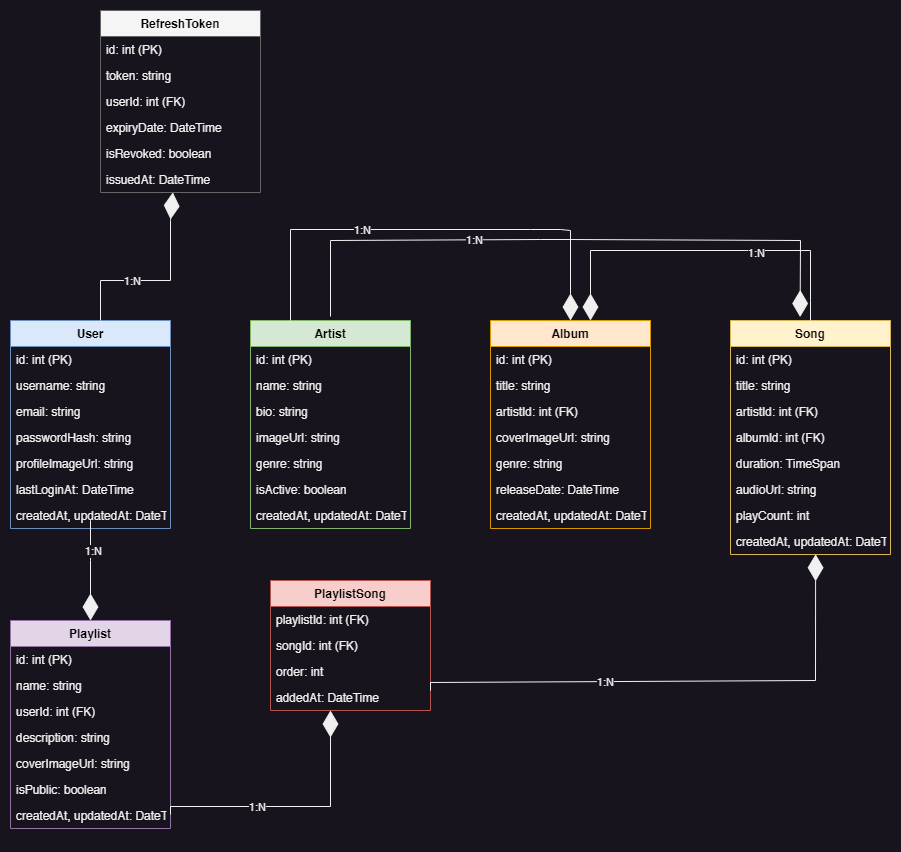

The diagram above was exported from draw.io. Its source (the exported page's mxGraphModel, read from the mxfile embedded in the PNG):
<mxGraphModel dx="2049" dy="2363" grid="1" gridSize="10" guides="1" tooltips="1" connect="1" arrows="1" fold="1" page="1" pageScale="1" pageWidth="827" pageHeight="1169" math="0" shadow="0">
  <root>
    <mxCell id="WIyWlLk6GJQsqaUBKTNV-0" />
    <mxCell id="WIyWlLk6GJQsqaUBKTNV-1" parent="WIyWlLk6GJQsqaUBKTNV-0" />
    <mxCell id="user" value="User" style="swimlane;fontStyle=1;align=center;verticalAlign=top;childLayout=stackLayout;horizontal=1;startSize=26;horizontalStack=0;resizeParent=1;resizeParentMax=0;resizeLast=0;collapsible=1;marginBottom=0;fillColor=#dae8fc;strokeColor=#6c8ebf;fontColor=#000000;" parent="WIyWlLk6GJQsqaUBKTNV-1" vertex="1">
      <mxGeometry x="450" y="-10" width="160" height="208" as="geometry">
        <mxRectangle x="230" y="140" width="160" height="26" as="alternateBounds" />
      </mxGeometry>
    </mxCell>
    <mxCell id="user_id" value="id: int (PK)" style="text;strokeColor=none;fillColor=none;align=left;verticalAlign=top;spacingLeft=4;spacingRight=4;overflow=hidden;rotatable=0;points=[[0,0.5],[1,0.5]];portConstraint=eastwest;" parent="user" vertex="1">
      <mxGeometry y="26" width="160" height="26" as="geometry" />
    </mxCell>
    <mxCell id="user_username" value="username: string" style="text;strokeColor=none;fillColor=none;align=left;verticalAlign=top;spacingLeft=4;spacingRight=4;overflow=hidden;rotatable=0;points=[[0,0.5],[1,0.5]];portConstraint=eastwest;" parent="user" vertex="1">
      <mxGeometry y="52" width="160" height="26" as="geometry" />
    </mxCell>
    <mxCell id="user_email" value="email: string" style="text;strokeColor=none;fillColor=none;align=left;verticalAlign=top;spacingLeft=4;spacingRight=4;overflow=hidden;rotatable=0;points=[[0,0.5],[1,0.5]];portConstraint=eastwest;" parent="user" vertex="1">
      <mxGeometry y="78" width="160" height="26" as="geometry" />
    </mxCell>
    <mxCell id="user_password" value="passwordHash: string" style="text;strokeColor=none;fillColor=none;align=left;verticalAlign=top;spacingLeft=4;spacingRight=4;overflow=hidden;rotatable=0;points=[[0,0.5],[1,0.5]];portConstraint=eastwest;" parent="user" vertex="1">
      <mxGeometry y="104" width="160" height="26" as="geometry" />
    </mxCell>
    <mxCell id="user_profile" value="profileImageUrl: string" style="text;strokeColor=none;fillColor=none;align=left;verticalAlign=top;spacingLeft=4;spacingRight=4;overflow=hidden;rotatable=0;points=[[0,0.5],[1,0.5]];portConstraint=eastwest;" parent="user" vertex="1">
      <mxGeometry y="130" width="160" height="26" as="geometry" />
    </mxCell>
    <mxCell id="user_lastlogin" value="lastLoginAt: DateTime" style="text;strokeColor=none;fillColor=none;align=left;verticalAlign=top;spacingLeft=4;spacingRight=4;overflow=hidden;rotatable=0;points=[[0,0.5],[1,0.5]];portConstraint=eastwest;" parent="user" vertex="1">
      <mxGeometry y="156" width="160" height="26" as="geometry" />
    </mxCell>
    <mxCell id="user_timestamps" value="createdAt, updatedAt: DateTime" style="text;strokeColor=none;fillColor=none;align=left;verticalAlign=top;spacingLeft=4;spacingRight=4;overflow=hidden;rotatable=0;points=[[0,0.5],[1,0.5]];portConstraint=eastwest;" parent="user" vertex="1">
      <mxGeometry y="182" width="160" height="26" as="geometry" />
    </mxCell>
    <mxCell id="artist" value="Artist" style="swimlane;fontStyle=1;align=center;verticalAlign=top;childLayout=stackLayout;horizontal=1;startSize=26;horizontalStack=0;resizeParent=1;resizeParentMax=0;resizeLast=0;collapsible=1;marginBottom=0;fillColor=#d5e8d4;strokeColor=#82b366;fontColor=#000000;" parent="WIyWlLk6GJQsqaUBKTNV-1" vertex="1">
      <mxGeometry x="690" y="-10" width="160" height="208" as="geometry" />
    </mxCell>
    <mxCell id="artist_id" value="id: int (PK)" style="text;strokeColor=none;fillColor=none;align=left;verticalAlign=top;spacingLeft=4;spacingRight=4;overflow=hidden;rotatable=0;points=[[0,0.5],[1,0.5]];portConstraint=eastwest;" parent="artist" vertex="1">
      <mxGeometry y="26" width="160" height="26" as="geometry" />
    </mxCell>
    <mxCell id="artist_name" value="name: string" style="text;strokeColor=none;fillColor=none;align=left;verticalAlign=top;spacingLeft=4;spacingRight=4;overflow=hidden;rotatable=0;points=[[0,0.5],[1,0.5]];portConstraint=eastwest;" parent="artist" vertex="1">
      <mxGeometry y="52" width="160" height="26" as="geometry" />
    </mxCell>
    <mxCell id="artist_bio" value="bio: string" style="text;strokeColor=none;fillColor=none;align=left;verticalAlign=top;spacingLeft=4;spacingRight=4;overflow=hidden;rotatable=0;points=[[0,0.5],[1,0.5]];portConstraint=eastwest;" parent="artist" vertex="1">
      <mxGeometry y="78" width="160" height="26" as="geometry" />
    </mxCell>
    <mxCell id="artist_image" value="imageUrl: string" style="text;strokeColor=none;fillColor=none;align=left;verticalAlign=top;spacingLeft=4;spacingRight=4;overflow=hidden;rotatable=0;points=[[0,0.5],[1,0.5]];portConstraint=eastwest;" parent="artist" vertex="1">
      <mxGeometry y="104" width="160" height="26" as="geometry" />
    </mxCell>
    <mxCell id="artist_genre" value="genre: string" style="text;strokeColor=none;fillColor=none;align=left;verticalAlign=top;spacingLeft=4;spacingRight=4;overflow=hidden;rotatable=0;points=[[0,0.5],[1,0.5]];portConstraint=eastwest;" parent="artist" vertex="1">
      <mxGeometry y="130" width="160" height="26" as="geometry" />
    </mxCell>
    <mxCell id="artist_active" value="isActive: boolean" style="text;strokeColor=none;fillColor=none;align=left;verticalAlign=top;spacingLeft=4;spacingRight=4;overflow=hidden;rotatable=0;points=[[0,0.5],[1,0.5]];portConstraint=eastwest;" parent="artist" vertex="1">
      <mxGeometry y="156" width="160" height="26" as="geometry" />
    </mxCell>
    <mxCell id="artist_timestamps" value="createdAt, updatedAt: DateTime" style="text;strokeColor=none;fillColor=none;align=left;verticalAlign=top;spacingLeft=4;spacingRight=4;overflow=hidden;rotatable=0;points=[[0,0.5],[1,0.5]];portConstraint=eastwest;" parent="artist" vertex="1">
      <mxGeometry y="182" width="160" height="26" as="geometry" />
    </mxCell>
    <mxCell id="album" value="Album" style="swimlane;fontStyle=1;align=center;verticalAlign=top;childLayout=stackLayout;horizontal=1;startSize=26;horizontalStack=0;resizeParent=1;resizeParentMax=0;resizeLast=0;collapsible=1;marginBottom=0;fillColor=#ffe6cc;strokeColor=#d79b00;fontColor=#000000;" parent="WIyWlLk6GJQsqaUBKTNV-1" vertex="1">
      <mxGeometry x="930" y="-10" width="160" height="208" as="geometry" />
    </mxCell>
    <mxCell id="album_id" value="id: int (PK)" style="text;strokeColor=none;fillColor=none;align=left;verticalAlign=top;spacingLeft=4;spacingRight=4;overflow=hidden;rotatable=0;points=[[0,0.5],[1,0.5]];portConstraint=eastwest;" parent="album" vertex="1">
      <mxGeometry y="26" width="160" height="26" as="geometry" />
    </mxCell>
    <mxCell id="album_title" value="title: string" style="text;strokeColor=none;fillColor=none;align=left;verticalAlign=top;spacingLeft=4;spacingRight=4;overflow=hidden;rotatable=0;points=[[0,0.5],[1,0.5]];portConstraint=eastwest;" parent="album" vertex="1">
      <mxGeometry y="52" width="160" height="26" as="geometry" />
    </mxCell>
    <mxCell id="album_artist" value="artistId: int (FK)" style="text;strokeColor=none;fillColor=none;align=left;verticalAlign=top;spacingLeft=4;spacingRight=4;overflow=hidden;rotatable=0;points=[[0,0.5],[1,0.5]];portConstraint=eastwest;" parent="album" vertex="1">
      <mxGeometry y="78" width="160" height="26" as="geometry" />
    </mxCell>
    <mxCell id="album_cover" value="coverImageUrl: string" style="text;strokeColor=none;fillColor=none;align=left;verticalAlign=top;spacingLeft=4;spacingRight=4;overflow=hidden;rotatable=0;points=[[0,0.5],[1,0.5]];portConstraint=eastwest;" parent="album" vertex="1">
      <mxGeometry y="104" width="160" height="26" as="geometry" />
    </mxCell>
    <mxCell id="album_genre" value="genre: string" style="text;strokeColor=none;fillColor=none;align=left;verticalAlign=top;spacingLeft=4;spacingRight=4;overflow=hidden;rotatable=0;points=[[0,0.5],[1,0.5]];portConstraint=eastwest;" parent="album" vertex="1">
      <mxGeometry y="130" width="160" height="26" as="geometry" />
    </mxCell>
    <mxCell id="album_release" value="releaseDate: DateTime" style="text;strokeColor=none;fillColor=none;align=left;verticalAlign=top;spacingLeft=4;spacingRight=4;overflow=hidden;rotatable=0;points=[[0,0.5],[1,0.5]];portConstraint=eastwest;" parent="album" vertex="1">
      <mxGeometry y="156" width="160" height="26" as="geometry" />
    </mxCell>
    <mxCell id="album_timestamps" value="createdAt, updatedAt: DateTime" style="text;strokeColor=none;fillColor=none;align=left;verticalAlign=top;spacingLeft=4;spacingRight=4;overflow=hidden;rotatable=0;points=[[0,0.5],[1,0.5]];portConstraint=eastwest;" parent="album" vertex="1">
      <mxGeometry y="182" width="160" height="26" as="geometry" />
    </mxCell>
    <mxCell id="song" value="Song" style="swimlane;fontStyle=1;align=center;verticalAlign=top;childLayout=stackLayout;horizontal=1;startSize=26;horizontalStack=0;resizeParent=1;resizeParentMax=0;resizeLast=0;collapsible=1;marginBottom=0;fillColor=#fff2cc;strokeColor=#d6b656;fontColor=#000000;" parent="WIyWlLk6GJQsqaUBKTNV-1" vertex="1">
      <mxGeometry x="1170" y="-10" width="160" height="234" as="geometry" />
    </mxCell>
    <mxCell id="song_id" value="id: int (PK)" style="text;strokeColor=none;fillColor=none;align=left;verticalAlign=top;spacingLeft=4;spacingRight=4;overflow=hidden;rotatable=0;points=[[0,0.5],[1,0.5]];portConstraint=eastwest;" parent="song" vertex="1">
      <mxGeometry y="26" width="160" height="26" as="geometry" />
    </mxCell>
    <mxCell id="song_title" value="title: string" style="text;strokeColor=none;fillColor=none;align=left;verticalAlign=top;spacingLeft=4;spacingRight=4;overflow=hidden;rotatable=0;points=[[0,0.5],[1,0.5]];portConstraint=eastwest;" parent="song" vertex="1">
      <mxGeometry y="52" width="160" height="26" as="geometry" />
    </mxCell>
    <mxCell id="song_artist" value="artistId: int (FK)" style="text;strokeColor=none;fillColor=none;align=left;verticalAlign=top;spacingLeft=4;spacingRight=4;overflow=hidden;rotatable=0;points=[[0,0.5],[1,0.5]];portConstraint=eastwest;" parent="song" vertex="1">
      <mxGeometry y="78" width="160" height="26" as="geometry" />
    </mxCell>
    <mxCell id="song_album" value="albumId: int (FK)" style="text;strokeColor=none;fillColor=none;align=left;verticalAlign=top;spacingLeft=4;spacingRight=4;overflow=hidden;rotatable=0;points=[[0,0.5],[1,0.5]];portConstraint=eastwest;" parent="song" vertex="1">
      <mxGeometry y="104" width="160" height="26" as="geometry" />
    </mxCell>
    <mxCell id="song_duration" value="duration: TimeSpan" style="text;strokeColor=none;fillColor=none;align=left;verticalAlign=top;spacingLeft=4;spacingRight=4;overflow=hidden;rotatable=0;points=[[0,0.5],[1,0.5]];portConstraint=eastwest;" parent="song" vertex="1">
      <mxGeometry y="130" width="160" height="26" as="geometry" />
    </mxCell>
    <mxCell id="song_audio" value="audioUrl: string" style="text;strokeColor=none;fillColor=none;align=left;verticalAlign=top;spacingLeft=4;spacingRight=4;overflow=hidden;rotatable=0;points=[[0,0.5],[1,0.5]];portConstraint=eastwest;" parent="song" vertex="1">
      <mxGeometry y="156" width="160" height="26" as="geometry" />
    </mxCell>
    <mxCell id="song_playcount" value="playCount: int" style="text;strokeColor=none;fillColor=none;align=left;verticalAlign=top;spacingLeft=4;spacingRight=4;overflow=hidden;rotatable=0;points=[[0,0.5],[1,0.5]];portConstraint=eastwest;" parent="song" vertex="1">
      <mxGeometry y="182" width="160" height="26" as="geometry" />
    </mxCell>
    <mxCell id="song_timestamps" value="createdAt, updatedAt: DateTime" style="text;strokeColor=none;fillColor=none;align=left;verticalAlign=top;spacingLeft=4;spacingRight=4;overflow=hidden;rotatable=0;points=[[0,0.5],[1,0.5]];portConstraint=eastwest;" parent="song" vertex="1">
      <mxGeometry y="208" width="160" height="26" as="geometry" />
    </mxCell>
    <mxCell id="playlist" value="Playlist" style="swimlane;fontStyle=1;align=center;verticalAlign=top;childLayout=stackLayout;horizontal=1;startSize=26;horizontalStack=0;resizeParent=1;resizeParentMax=0;resizeLast=0;collapsible=1;marginBottom=0;fillColor=#e1d5e7;strokeColor=#9673a6;fontColor=#000000;" parent="WIyWlLk6GJQsqaUBKTNV-1" vertex="1">
      <mxGeometry x="450" y="290" width="160" height="208" as="geometry" />
    </mxCell>
    <mxCell id="playlist_id" value="id: int (PK)" style="text;strokeColor=none;fillColor=none;align=left;verticalAlign=top;spacingLeft=4;spacingRight=4;overflow=hidden;rotatable=0;points=[[0,0.5],[1,0.5]];portConstraint=eastwest;" parent="playlist" vertex="1">
      <mxGeometry y="26" width="160" height="26" as="geometry" />
    </mxCell>
    <mxCell id="playlist_name" value="name: string" style="text;strokeColor=none;fillColor=none;align=left;verticalAlign=top;spacingLeft=4;spacingRight=4;overflow=hidden;rotatable=0;points=[[0,0.5],[1,0.5]];portConstraint=eastwest;" parent="playlist" vertex="1">
      <mxGeometry y="52" width="160" height="26" as="geometry" />
    </mxCell>
    <mxCell id="playlist_user" value="userId: int (FK)" style="text;strokeColor=none;fillColor=none;align=left;verticalAlign=top;spacingLeft=4;spacingRight=4;overflow=hidden;rotatable=0;points=[[0,0.5],[1,0.5]];portConstraint=eastwest;" parent="playlist" vertex="1">
      <mxGeometry y="78" width="160" height="26" as="geometry" />
    </mxCell>
    <mxCell id="playlist_desc" value="description: string" style="text;strokeColor=none;fillColor=none;align=left;verticalAlign=top;spacingLeft=4;spacingRight=4;overflow=hidden;rotatable=0;points=[[0,0.5],[1,0.5]];portConstraint=eastwest;" parent="playlist" vertex="1">
      <mxGeometry y="104" width="160" height="26" as="geometry" />
    </mxCell>
    <mxCell id="playlist_cover" value="coverImageUrl: string" style="text;strokeColor=none;fillColor=none;align=left;verticalAlign=top;spacingLeft=4;spacingRight=4;overflow=hidden;rotatable=0;points=[[0,0.5],[1,0.5]];portConstraint=eastwest;" parent="playlist" vertex="1">
      <mxGeometry y="130" width="160" height="26" as="geometry" />
    </mxCell>
    <mxCell id="playlist_public" value="isPublic: boolean" style="text;strokeColor=none;fillColor=none;align=left;verticalAlign=top;spacingLeft=4;spacingRight=4;overflow=hidden;rotatable=0;points=[[0,0.5],[1,0.5]];portConstraint=eastwest;" parent="playlist" vertex="1">
      <mxGeometry y="156" width="160" height="26" as="geometry" />
    </mxCell>
    <mxCell id="playlist_timestamps" value="createdAt, updatedAt: DateTime" style="text;strokeColor=none;fillColor=none;align=left;verticalAlign=top;spacingLeft=4;spacingRight=4;overflow=hidden;rotatable=0;points=[[0,0.5],[1,0.5]];portConstraint=eastwest;" parent="playlist" vertex="1">
      <mxGeometry y="182" width="160" height="26" as="geometry" />
    </mxCell>
    <mxCell id="playlistsong" value="PlaylistSong" style="swimlane;fontStyle=1;align=center;verticalAlign=top;childLayout=stackLayout;horizontal=1;startSize=26;horizontalStack=0;resizeParent=1;resizeParentMax=0;resizeLast=0;collapsible=1;marginBottom=0;fillColor=#f8cecc;strokeColor=#b85450;fontColor=#000000;" parent="WIyWlLk6GJQsqaUBKTNV-1" vertex="1">
      <mxGeometry x="710" y="250" width="160" height="130" as="geometry" />
    </mxCell>
    <mxCell id="playlistsong_playlist" value="playlistId: int (FK)" style="text;strokeColor=none;fillColor=none;align=left;verticalAlign=top;spacingLeft=4;spacingRight=4;overflow=hidden;rotatable=0;points=[[0,0.5],[1,0.5]];portConstraint=eastwest;" parent="playlistsong" vertex="1">
      <mxGeometry y="26" width="160" height="26" as="geometry" />
    </mxCell>
    <mxCell id="playlistsong_song" value="songId: int (FK)" style="text;strokeColor=none;fillColor=none;align=left;verticalAlign=top;spacingLeft=4;spacingRight=4;overflow=hidden;rotatable=0;points=[[0,0.5],[1,0.5]];portConstraint=eastwest;" parent="playlistsong" vertex="1">
      <mxGeometry y="52" width="160" height="26" as="geometry" />
    </mxCell>
    <mxCell id="playlistsong_order" value="order: int" style="text;strokeColor=none;fillColor=none;align=left;verticalAlign=top;spacingLeft=4;spacingRight=4;overflow=hidden;rotatable=0;points=[[0,0.5],[1,0.5]];portConstraint=eastwest;" parent="playlistsong" vertex="1">
      <mxGeometry y="78" width="160" height="26" as="geometry" />
    </mxCell>
    <mxCell id="playlistsong_added" value="addedAt: DateTime" style="text;strokeColor=none;fillColor=none;align=left;verticalAlign=top;spacingLeft=4;spacingRight=4;overflow=hidden;rotatable=0;points=[[0,0.5],[1,0.5]];portConstraint=eastwest;" parent="playlistsong" vertex="1">
      <mxGeometry y="104" width="160" height="26" as="geometry" />
    </mxCell>
    <mxCell id="refreshtoken" value="RefreshToken" style="swimlane;fontStyle=1;align=center;verticalAlign=top;childLayout=stackLayout;horizontal=1;startSize=26;horizontalStack=0;resizeParent=1;resizeParentMax=0;resizeLast=0;collapsible=1;marginBottom=0;fillColor=#f5f5f5;strokeColor=#666666;fontColor=#000000;" parent="WIyWlLk6GJQsqaUBKTNV-1" vertex="1">
      <mxGeometry x="540" y="-320" width="160" height="182" as="geometry" />
    </mxCell>
    <mxCell id="refreshtoken_id" value="id: int (PK)" style="text;strokeColor=none;fillColor=none;align=left;verticalAlign=top;spacingLeft=4;spacingRight=4;overflow=hidden;rotatable=0;points=[[0,0.5],[1,0.5]];portConstraint=eastwest;" parent="refreshtoken" vertex="1">
      <mxGeometry y="26" width="160" height="26" as="geometry" />
    </mxCell>
    <mxCell id="refreshtoken_token" value="token: string" style="text;strokeColor=none;fillColor=none;align=left;verticalAlign=top;spacingLeft=4;spacingRight=4;overflow=hidden;rotatable=0;points=[[0,0.5],[1,0.5]];portConstraint=eastwest;" parent="refreshtoken" vertex="1">
      <mxGeometry y="52" width="160" height="26" as="geometry" />
    </mxCell>
    <mxCell id="refreshtoken_user" value="userId: int (FK)" style="text;strokeColor=none;fillColor=none;align=left;verticalAlign=top;spacingLeft=4;spacingRight=4;overflow=hidden;rotatable=0;points=[[0,0.5],[1,0.5]];portConstraint=eastwest;" parent="refreshtoken" vertex="1">
      <mxGeometry y="78" width="160" height="26" as="geometry" />
    </mxCell>
    <mxCell id="refreshtoken_expiry" value="expiryDate: DateTime" style="text;strokeColor=none;fillColor=none;align=left;verticalAlign=top;spacingLeft=4;spacingRight=4;overflow=hidden;rotatable=0;points=[[0,0.5],[1,0.5]];portConstraint=eastwest;" parent="refreshtoken" vertex="1">
      <mxGeometry y="104" width="160" height="26" as="geometry" />
    </mxCell>
    <mxCell id="refreshtoken_revoked" value="isRevoked: boolean" style="text;strokeColor=none;fillColor=none;align=left;verticalAlign=top;spacingLeft=4;spacingRight=4;overflow=hidden;rotatable=0;points=[[0,0.5],[1,0.5]];portConstraint=eastwest;" parent="refreshtoken" vertex="1">
      <mxGeometry y="130" width="160" height="26" as="geometry" />
    </mxCell>
    <mxCell id="refreshtoken_issued" value="issuedAt: DateTime" style="text;strokeColor=none;fillColor=none;align=left;verticalAlign=top;spacingLeft=4;spacingRight=4;overflow=hidden;rotatable=0;points=[[0,0.5],[1,0.5]];portConstraint=eastwest;" parent="refreshtoken" vertex="1">
      <mxGeometry y="156" width="160" height="26" as="geometry" />
    </mxCell>
    <mxCell id="user_playlist" value="" style="endArrow=diamondThin;endFill=1;endSize=24;html=1;rounded=0;exitX=0.5;exitY=1;exitDx=0;exitDy=0;entryX=0.5;entryY=0;entryDx=0;entryDy=0;" parent="WIyWlLk6GJQsqaUBKTNV-1" source="user" target="playlist" edge="1">
      <mxGeometry width="160" height="160" relative="1" as="geometry">
        <mxPoint x="810" y="350" as="sourcePoint" />
        <mxPoint x="970" y="350" as="targetPoint" />
        <Array as="points">
          <mxPoint x="530" y="190" />
          <mxPoint x="530" y="230" />
        </Array>
      </mxGeometry>
    </mxCell>
    <mxCell id="user_playlist_label" value="1:N" style="edgeLabel;html=1;align=center;verticalAlign=middle;resizable=0;points=[];" parent="user_playlist" vertex="1" connectable="0">
      <mxGeometry x="-0.3" y="1" relative="1" as="geometry">
        <mxPoint x="1" y="1" as="offset" />
      </mxGeometry>
    </mxCell>
    <mxCell id="artist_album" value="" style="endArrow=diamondThin;endFill=1;endSize=24;html=1;rounded=0;exitX=0.5;exitY=1;exitDx=0;exitDy=0;entryX=0;entryY=0.5;entryDx=0;entryDy=0;" parent="WIyWlLk6GJQsqaUBKTNV-1" edge="1">
      <mxGeometry width="160" height="160" relative="1" as="geometry">
        <mxPoint x="610" y="484" as="sourcePoint" />
        <mxPoint x="770" y="380" as="targetPoint" />
        <Array as="points">
          <mxPoint x="610" y="476" />
          <mxPoint x="770" y="476" />
        </Array>
      </mxGeometry>
    </mxCell>
    <mxCell id="artist_album_label" value="1:N" style="edgeLabel;html=1;align=center;verticalAlign=middle;resizable=0;points=[];" parent="artist_album" vertex="1" connectable="0">
      <mxGeometry x="-0.3" y="1" relative="1" as="geometry">
        <mxPoint x="1" y="1" as="offset" />
      </mxGeometry>
    </mxCell>
    <mxCell id="album_song" value="" style="endArrow=diamondThin;endFill=1;endSize=24;html=1;rounded=0;exitX=0.5;exitY=1;exitDx=0;exitDy=0;entryX=0.452;entryY=0.997;entryDx=0;entryDy=0;entryPerimeter=0;" parent="WIyWlLk6GJQsqaUBKTNV-1" target="refreshtoken_issued" edge="1">
      <mxGeometry width="160" height="160" relative="1" as="geometry">
        <mxPoint x="540" y="-10" as="sourcePoint" />
        <mxPoint x="700" y="-101.00000000000045" as="targetPoint" />
        <Array as="points">
          <mxPoint x="540" y="-50" />
          <mxPoint x="610" y="-50" />
          <mxPoint x="610" y="-110" />
        </Array>
      </mxGeometry>
    </mxCell>
    <mxCell id="album_song_label" value="1:N" style="edgeLabel;html=1;align=center;verticalAlign=middle;resizable=0;points=[];" parent="album_song" vertex="1" connectable="0">
      <mxGeometry x="-0.3" y="1" relative="1" as="geometry">
        <mxPoint x="1" y="1" as="offset" />
      </mxGeometry>
    </mxCell>
    <mxCell id="playlist_playlistsong" value="" style="endArrow=diamondThin;endFill=1;endSize=24;html=1;rounded=0;exitX=0.5;exitY=1;exitDx=0;exitDy=0;entryX=0.532;entryY=0.99;entryDx=0;entryDy=0;entryPerimeter=0;" parent="WIyWlLk6GJQsqaUBKTNV-1" target="song_timestamps" edge="1">
      <mxGeometry width="160" height="160" relative="1" as="geometry">
        <mxPoint x="870" y="360" as="sourcePoint" />
        <mxPoint x="1030" y="230" as="targetPoint" />
        <Array as="points">
          <mxPoint x="870" y="352" />
          <mxPoint x="1255" y="350" />
        </Array>
      </mxGeometry>
    </mxCell>
    <mxCell id="playlist_playlistsong_label" value="1:N" style="edgeLabel;html=1;align=center;verticalAlign=middle;resizable=0;points=[];" parent="playlist_playlistsong" vertex="1" connectable="0">
      <mxGeometry x="-0.3" y="1" relative="1" as="geometry">
        <mxPoint x="1" y="1" as="offset" />
      </mxGeometry>
    </mxCell>
    <mxCell id="song_playlistsong" value="" style="endArrow=diamondThin;endFill=1;endSize=24;html=1;rounded=0;entryX=0.5;entryY=0;entryDx=0;entryDy=0;exitX=0.5;exitY=0;exitDx=0;exitDy=0;" parent="WIyWlLk6GJQsqaUBKTNV-1" source="song" edge="1">
      <mxGeometry width="160" height="160" relative="1" as="geometry">
        <mxPoint x="1510" y="-10" as="sourcePoint" />
        <mxPoint x="1030" y="-10" as="targetPoint" />
        <Array as="points">
          <mxPoint x="1250" y="-30" />
          <mxPoint x="1250" y="-80" />
          <mxPoint x="1030" y="-80" />
        </Array>
      </mxGeometry>
    </mxCell>
    <mxCell id="song_playlistsong_label" value="1:N" style="edgeLabel;html=1;align=center;verticalAlign=middle;resizable=0;points=[];" parent="song_playlistsong" vertex="1" connectable="0">
      <mxGeometry x="-0.3" y="1" relative="1" as="geometry">
        <mxPoint x="1" y="1" as="offset" />
      </mxGeometry>
    </mxCell>
    <mxCell id="user_refreshtoken" value="" style="endArrow=diamondThin;endFill=1;endSize=24;html=1;rounded=0;entryX=0.5;entryY=0;entryDx=0;entryDy=0;" parent="WIyWlLk6GJQsqaUBKTNV-1" target="album" edge="1">
      <mxGeometry width="160" height="160" relative="1" as="geometry">
        <mxPoint x="730" y="-10" as="sourcePoint" />
        <mxPoint x="1210" y="-11" as="targetPoint" />
        <Array as="points">
          <mxPoint x="730" y="-101" />
          <mxPoint x="970" y="-101" />
          <mxPoint x="1000" y="-101" />
          <mxPoint x="1010" y="-100" />
        </Array>
      </mxGeometry>
    </mxCell>
    <mxCell id="user_refreshtoken_label" value="1:N" style="edgeLabel;html=1;align=center;verticalAlign=middle;resizable=0;points=[];" parent="user_refreshtoken" vertex="1" connectable="0">
      <mxGeometry x="-0.3" y="1" relative="1" as="geometry">
        <mxPoint x="1" y="1" as="offset" />
      </mxGeometry>
    </mxCell>
    <mxCell id="kBYeNJ5nw43IuPvxJJ-I-1" value="" style="endArrow=diamondThin;endFill=1;endSize=24;html=1;rounded=0;entryX=0.435;entryY=-0.015;entryDx=0;entryDy=0;entryPerimeter=0;" parent="WIyWlLk6GJQsqaUBKTNV-1" target="song" edge="1">
      <mxGeometry width="160" height="160" relative="1" as="geometry">
        <mxPoint x="770" y="-14" as="sourcePoint" />
        <mxPoint x="1020" as="targetPoint" />
        <Array as="points">
          <mxPoint x="770" y="-90" />
          <mxPoint x="980" y="-91" />
          <mxPoint x="1010" y="-91" />
          <mxPoint x="1240" y="-90" />
        </Array>
      </mxGeometry>
    </mxCell>
    <mxCell id="kBYeNJ5nw43IuPvxJJ-I-2" value="1:N" style="edgeLabel;html=1;align=center;verticalAlign=middle;resizable=0;points=[];" parent="kBYeNJ5nw43IuPvxJJ-I-1" vertex="1" connectable="0">
      <mxGeometry x="-0.3" y="1" relative="1" as="geometry">
        <mxPoint x="1" y="1" as="offset" />
      </mxGeometry>
    </mxCell>
  </root>
</mxGraphModel>